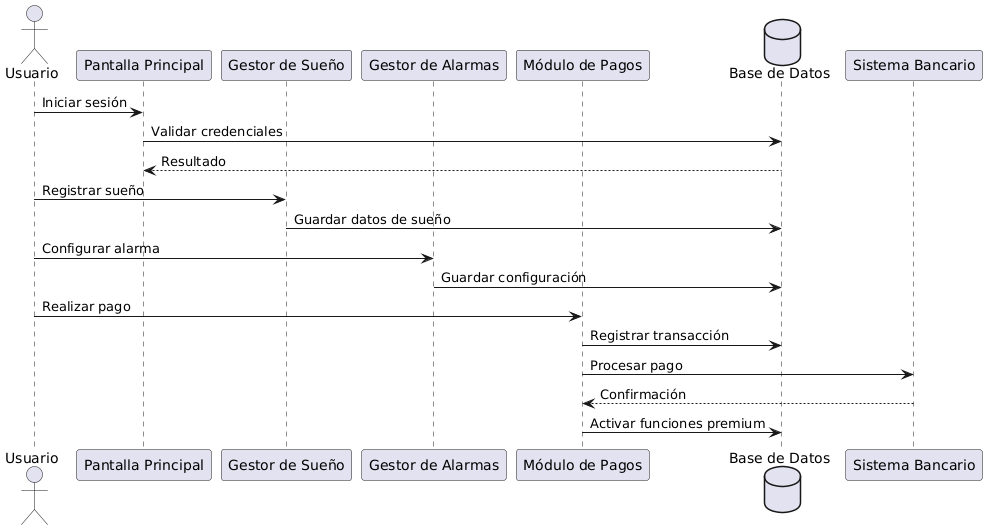

The diagram above was rendered by PlantUML. Its source (embedded in the PNG):
@startuml
actor Usuario as U

participant "Pantalla Principal" as PP
participant "Gestor de Sueño" as GS
participant "Gestor de Alarmas" as GA
participant "Módulo de Pagos" as MP
database "Base de Datos" as DB

U -> PP : Iniciar sesión
PP -> DB : Validar credenciales
DB --> PP : Resultado

U -> GS : Registrar sueño
GS -> DB : Guardar datos de sueño

U -> GA : Configurar alarma
GA -> DB : Guardar configuración

U -> MP : Realizar pago
MP -> DB : Registrar transacción
MP -> "Sistema Bancario" : Procesar pago
"Sistema Bancario" --> MP : Confirmación
MP -> DB : Activar funciones premium
@enduml